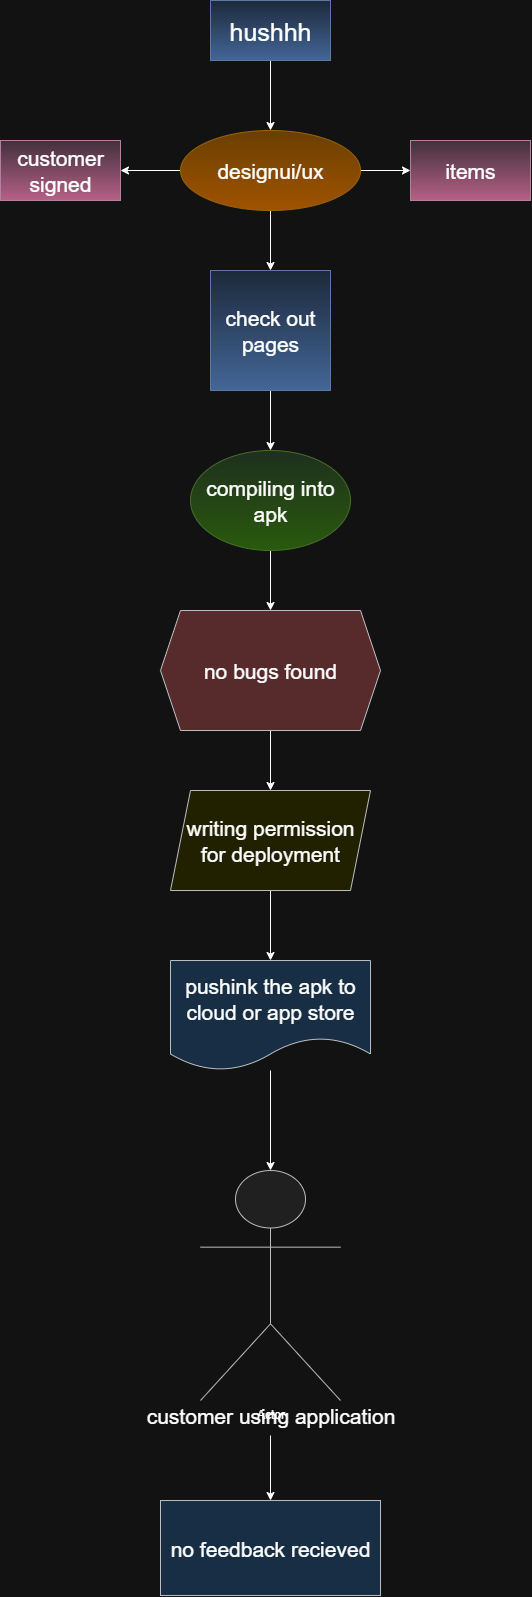

The diagram above was exported from draw.io. Its source (the exported page's mxGraphModel, read from the mxfile embedded in the PNG):
<mxGraphModel dx="1264" dy="1807" grid="1" gridSize="10" guides="1" tooltips="1" connect="1" arrows="1" fold="1" page="1" pageScale="1" pageWidth="850" pageHeight="1100" math="0" shadow="0">
  <root>
    <mxCell id="0" />
    <mxCell id="1" parent="0" />
    <mxCell id="_Sjdlr4PozuSimNdOxcC-20" value="" style="edgeStyle=orthogonalEdgeStyle;rounded=0;orthogonalLoop=1;jettySize=auto;html=1;" edge="1" parent="1" source="_Sjdlr4PozuSimNdOxcC-18" target="_Sjdlr4PozuSimNdOxcC-19">
      <mxGeometry relative="1" as="geometry" />
    </mxCell>
    <mxCell id="_Sjdlr4PozuSimNdOxcC-18" value="&lt;font style=&quot;font-size: 25px;&quot;&gt;hushhh&lt;/font&gt;" style="rounded=0;whiteSpace=wrap;html=1;fillColor=#dae8fc;gradientColor=#7ea6e0;strokeColor=#6c8ebf;" vertex="1" parent="1">
      <mxGeometry x="360" y="-10" width="120" height="60" as="geometry" />
    </mxCell>
    <mxCell id="_Sjdlr4PozuSimNdOxcC-22" value="" style="edgeStyle=orthogonalEdgeStyle;rounded=0;orthogonalLoop=1;jettySize=auto;html=1;" edge="1" parent="1" source="_Sjdlr4PozuSimNdOxcC-19" target="_Sjdlr4PozuSimNdOxcC-21">
      <mxGeometry relative="1" as="geometry" />
    </mxCell>
    <mxCell id="_Sjdlr4PozuSimNdOxcC-24" value="" style="edgeStyle=orthogonalEdgeStyle;rounded=0;orthogonalLoop=1;jettySize=auto;html=1;" edge="1" parent="1" source="_Sjdlr4PozuSimNdOxcC-19" target="_Sjdlr4PozuSimNdOxcC-23">
      <mxGeometry relative="1" as="geometry" />
    </mxCell>
    <mxCell id="_Sjdlr4PozuSimNdOxcC-27" value="" style="edgeStyle=orthogonalEdgeStyle;rounded=0;orthogonalLoop=1;jettySize=auto;html=1;" edge="1" parent="1" source="_Sjdlr4PozuSimNdOxcC-19" target="_Sjdlr4PozuSimNdOxcC-26">
      <mxGeometry relative="1" as="geometry" />
    </mxCell>
    <mxCell id="_Sjdlr4PozuSimNdOxcC-19" value="&lt;font style=&quot;font-size: 21px;&quot;&gt;designui/ux&lt;/font&gt;" style="ellipse;whiteSpace=wrap;html=1;rounded=0;fillColor=#ffcd28;gradientColor=#ffa500;strokeColor=#d79b00;" vertex="1" parent="1">
      <mxGeometry x="330" y="120" width="180" height="80" as="geometry" />
    </mxCell>
    <mxCell id="_Sjdlr4PozuSimNdOxcC-21" value="&lt;font style=&quot;font-size: 21px;&quot;&gt;items&lt;/font&gt;" style="whiteSpace=wrap;html=1;rounded=0;fillColor=#e6d0de;gradientColor=#d5739d;strokeColor=#996185;" vertex="1" parent="1">
      <mxGeometry x="560" y="130" width="120" height="60" as="geometry" />
    </mxCell>
    <mxCell id="_Sjdlr4PozuSimNdOxcC-23" value="&lt;font style=&quot;font-size: 21px;&quot;&gt;customer signed&lt;/font&gt;" style="whiteSpace=wrap;html=1;rounded=0;fillColor=#e6d0de;gradientColor=#d5739d;strokeColor=#996185;" vertex="1" parent="1">
      <mxGeometry x="150" y="130" width="120" height="60" as="geometry" />
    </mxCell>
    <mxCell id="_Sjdlr4PozuSimNdOxcC-29" value="" style="edgeStyle=orthogonalEdgeStyle;rounded=0;orthogonalLoop=1;jettySize=auto;html=1;" edge="1" parent="1" source="_Sjdlr4PozuSimNdOxcC-26" target="_Sjdlr4PozuSimNdOxcC-28">
      <mxGeometry relative="1" as="geometry" />
    </mxCell>
    <mxCell id="_Sjdlr4PozuSimNdOxcC-26" value="&lt;font style=&quot;font-size: 21px;&quot;&gt;check out pages&lt;/font&gt;" style="rounded=0;whiteSpace=wrap;html=1;fillColor=#dae8fc;gradientColor=#7ea6e0;strokeColor=#6c8ebf;" vertex="1" parent="1">
      <mxGeometry x="360" y="260" width="120" height="120" as="geometry" />
    </mxCell>
    <mxCell id="_Sjdlr4PozuSimNdOxcC-31" value="" style="edgeStyle=orthogonalEdgeStyle;rounded=0;orthogonalLoop=1;jettySize=auto;html=1;" edge="1" parent="1" source="_Sjdlr4PozuSimNdOxcC-28" target="_Sjdlr4PozuSimNdOxcC-30">
      <mxGeometry relative="1" as="geometry" />
    </mxCell>
    <mxCell id="_Sjdlr4PozuSimNdOxcC-28" value="&lt;font style=&quot;font-size: 21px;&quot;&gt;compiling into apk&lt;/font&gt;" style="ellipse;whiteSpace=wrap;html=1;rounded=0;fillColor=#d5e8d4;gradientColor=#97d077;strokeColor=#82b366;" vertex="1" parent="1">
      <mxGeometry x="340" y="440" width="160" height="100" as="geometry" />
    </mxCell>
    <mxCell id="_Sjdlr4PozuSimNdOxcC-33" value="" style="edgeStyle=orthogonalEdgeStyle;rounded=0;orthogonalLoop=1;jettySize=auto;html=1;" edge="1" parent="1" source="_Sjdlr4PozuSimNdOxcC-30" target="_Sjdlr4PozuSimNdOxcC-32">
      <mxGeometry relative="1" as="geometry" />
    </mxCell>
    <mxCell id="_Sjdlr4PozuSimNdOxcC-30" value="&lt;font style=&quot;font-size: 21px;&quot;&gt;no bugs found&lt;/font&gt;" style="shape=hexagon;perimeter=hexagonPerimeter2;whiteSpace=wrap;html=1;fixedSize=1;rounded=0;fillColor=#ffcccc;strokeColor=#36393d;" vertex="1" parent="1">
      <mxGeometry x="310" y="600" width="220" height="120" as="geometry" />
    </mxCell>
    <mxCell id="_Sjdlr4PozuSimNdOxcC-35" value="" style="edgeStyle=orthogonalEdgeStyle;rounded=0;orthogonalLoop=1;jettySize=auto;html=1;" edge="1" parent="1" source="_Sjdlr4PozuSimNdOxcC-32" target="_Sjdlr4PozuSimNdOxcC-34">
      <mxGeometry relative="1" as="geometry" />
    </mxCell>
    <mxCell id="_Sjdlr4PozuSimNdOxcC-32" value="&lt;font style=&quot;font-size: 21px;&quot;&gt;writing permission for deployment&lt;/font&gt;" style="shape=parallelogram;perimeter=parallelogramPerimeter;whiteSpace=wrap;html=1;fixedSize=1;rounded=0;fillColor=#ffff88;strokeColor=#36393d;" vertex="1" parent="1">
      <mxGeometry x="320" y="780" width="200" height="100" as="geometry" />
    </mxCell>
    <mxCell id="_Sjdlr4PozuSimNdOxcC-38" style="edgeStyle=orthogonalEdgeStyle;rounded=0;orthogonalLoop=1;jettySize=auto;html=1;" edge="1" parent="1" source="_Sjdlr4PozuSimNdOxcC-34" target="_Sjdlr4PozuSimNdOxcC-36">
      <mxGeometry relative="1" as="geometry">
        <mxPoint x="210" y="1120" as="targetPoint" />
      </mxGeometry>
    </mxCell>
    <mxCell id="_Sjdlr4PozuSimNdOxcC-34" value="&lt;font style=&quot;font-size: 21px;&quot;&gt;pushink the apk to cloud or app store&lt;/font&gt;" style="shape=document;whiteSpace=wrap;html=1;boundedLbl=1;rounded=0;fillColor=#cce5ff;strokeColor=#36393d;" vertex="1" parent="1">
      <mxGeometry x="320" y="950" width="200" height="110" as="geometry" />
    </mxCell>
    <mxCell id="_Sjdlr4PozuSimNdOxcC-36" value="Actor" style="shape=umlActor;verticalLabelPosition=bottom;verticalAlign=top;html=1;outlineConnect=0;fillColor=#eeeeee;strokeColor=#36393d;" vertex="1" parent="1">
      <mxGeometry x="350" y="1160" width="140" height="230" as="geometry" />
    </mxCell>
    <mxCell id="_Sjdlr4PozuSimNdOxcC-41" value="" style="edgeStyle=orthogonalEdgeStyle;rounded=0;orthogonalLoop=1;jettySize=auto;html=1;" edge="1" parent="1" source="_Sjdlr4PozuSimNdOxcC-39" target="_Sjdlr4PozuSimNdOxcC-40">
      <mxGeometry relative="1" as="geometry" />
    </mxCell>
    <mxCell id="_Sjdlr4PozuSimNdOxcC-39" value="&lt;font style=&quot;font-size: 21px;&quot;&gt;customer using application&lt;/font&gt;" style="text;html=1;align=center;verticalAlign=middle;resizable=0;points=[];autosize=1;strokeColor=none;fillColor=none;" vertex="1" parent="1">
      <mxGeometry x="285" y="1385" width="270" height="40" as="geometry" />
    </mxCell>
    <mxCell id="_Sjdlr4PozuSimNdOxcC-40" value="&lt;font style=&quot;font-size: 21px;&quot;&gt;no feedback recieved&lt;/font&gt;" style="whiteSpace=wrap;html=1;fillColor=#cce5ff;strokeColor=#36393d;" vertex="1" parent="1">
      <mxGeometry x="310" y="1490" width="220" height="95" as="geometry" />
    </mxCell>
  </root>
</mxGraphModel>